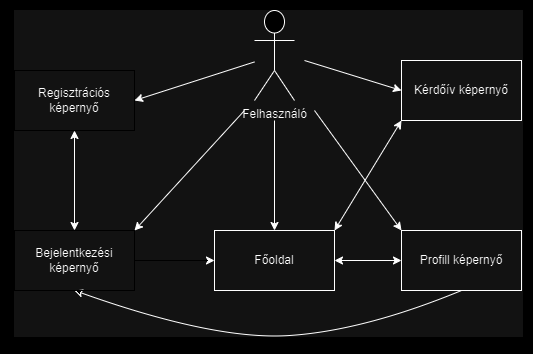

The diagram above was exported from draw.io. Its source (the exported page's mxGraphModel, read from the mxfile embedded in the PNG):
<mxGraphModel dx="1988" dy="647" grid="1" gridSize="10" guides="1" tooltips="1" connect="1" arrows="1" fold="1" page="1" pageScale="1" pageWidth="827" pageHeight="1169" math="0" shadow="0">
  <root>
    <mxCell id="0" />
    <mxCell id="1" parent="0" />
    <mxCell id="dx4612oFcylyJM7OrQ0S-1" value="Bejelentkezési képernyő" style="rounded=0;whiteSpace=wrap;html=1;fillColor=none;labelBackgroundColor=none;" parent="1" vertex="1">
      <mxGeometry x="-800" y="390" width="120" height="60" as="geometry" />
    </mxCell>
    <mxCell id="iSp9UEJz9GW-M6wr9puN-1" value="Felhasználó" style="shape=umlActor;verticalLabelPosition=bottom;verticalAlign=top;html=1;outlineConnect=0;" vertex="1" parent="1">
      <mxGeometry x="-560" y="170" width="40" height="90" as="geometry" />
    </mxCell>
    <mxCell id="iSp9UEJz9GW-M6wr9puN-4" value="Főoldal" style="rounded=0;whiteSpace=wrap;html=1;fillColor=none;labelBackgroundColor=none;" vertex="1" parent="1">
      <mxGeometry x="-600" y="390" width="120" height="60" as="geometry" />
    </mxCell>
    <mxCell id="iSp9UEJz9GW-M6wr9puN-5" value="Regisztrációs képernyő" style="rounded=0;whiteSpace=wrap;html=1;fillColor=none;labelBackgroundColor=none;" vertex="1" parent="1">
      <mxGeometry x="-800" y="230" width="120" height="60" as="geometry" />
    </mxCell>
    <mxCell id="iSp9UEJz9GW-M6wr9puN-6" value="Kérdőív képernyő" style="rounded=0;whiteSpace=wrap;html=1;fillColor=none;labelBackgroundColor=none;" vertex="1" parent="1">
      <mxGeometry x="-413" y="220" width="120" height="60" as="geometry" />
    </mxCell>
    <mxCell id="iSp9UEJz9GW-M6wr9puN-7" value="Profill képernyő" style="rounded=0;whiteSpace=wrap;html=1;fillColor=none;labelBackgroundColor=none;" vertex="1" parent="1">
      <mxGeometry x="-413" y="390" width="120" height="60" as="geometry" />
    </mxCell>
    <mxCell id="iSp9UEJz9GW-M6wr9puN-9" value="" style="endArrow=classic;html=1;rounded=0;entryX=1;entryY=0.5;entryDx=0;entryDy=0;" edge="1" parent="1" source="iSp9UEJz9GW-M6wr9puN-1" target="iSp9UEJz9GW-M6wr9puN-5">
      <mxGeometry width="50" height="50" relative="1" as="geometry">
        <mxPoint x="-560" y="240" as="sourcePoint" />
        <mxPoint x="-510" y="190" as="targetPoint" />
      </mxGeometry>
    </mxCell>
    <mxCell id="iSp9UEJz9GW-M6wr9puN-10" value="" style="endArrow=classic;html=1;rounded=0;entryX=1;entryY=0;entryDx=0;entryDy=0;" edge="1" parent="1" target="dx4612oFcylyJM7OrQ0S-1">
      <mxGeometry width="50" height="50" relative="1" as="geometry">
        <mxPoint x="-570" y="270" as="sourcePoint" />
        <mxPoint x="-680" y="280" as="targetPoint" />
      </mxGeometry>
    </mxCell>
    <mxCell id="iSp9UEJz9GW-M6wr9puN-11" value="" style="endArrow=classic;html=1;rounded=0;entryX=0.5;entryY=0;entryDx=0;entryDy=0;" edge="1" parent="1" target="iSp9UEJz9GW-M6wr9puN-4">
      <mxGeometry width="50" height="50" relative="1" as="geometry">
        <mxPoint x="-540" y="280" as="sourcePoint" />
        <mxPoint x="-650" y="400" as="targetPoint" />
      </mxGeometry>
    </mxCell>
    <mxCell id="iSp9UEJz9GW-M6wr9puN-12" value="" style="endArrow=classic;html=1;rounded=0;entryX=0;entryY=0;entryDx=0;entryDy=0;" edge="1" parent="1" target="iSp9UEJz9GW-M6wr9puN-7">
      <mxGeometry width="50" height="50" relative="1" as="geometry">
        <mxPoint x="-500" y="270" as="sourcePoint" />
        <mxPoint x="-610" y="390" as="targetPoint" />
      </mxGeometry>
    </mxCell>
    <mxCell id="iSp9UEJz9GW-M6wr9puN-13" value="" style="endArrow=classic;html=1;rounded=0;entryX=0;entryY=0.5;entryDx=0;entryDy=0;" edge="1" parent="1" target="iSp9UEJz9GW-M6wr9puN-6">
      <mxGeometry width="50" height="50" relative="1" as="geometry">
        <mxPoint x="-510" y="220" as="sourcePoint" />
        <mxPoint x="-620" y="340" as="targetPoint" />
      </mxGeometry>
    </mxCell>
    <mxCell id="iSp9UEJz9GW-M6wr9puN-14" value="" style="endArrow=classic;startArrow=classic;html=1;rounded=0;entryX=0.5;entryY=1;entryDx=0;entryDy=0;exitX=0.5;exitY=0;exitDx=0;exitDy=0;" edge="1" parent="1" source="dx4612oFcylyJM7OrQ0S-1" target="iSp9UEJz9GW-M6wr9puN-5">
      <mxGeometry width="50" height="50" relative="1" as="geometry">
        <mxPoint x="-750" y="390" as="sourcePoint" />
        <mxPoint x="-700" y="340" as="targetPoint" />
      </mxGeometry>
    </mxCell>
    <mxCell id="iSp9UEJz9GW-M6wr9puN-15" value="" style="endArrow=classic;html=1;rounded=0;entryX=0;entryY=0.5;entryDx=0;entryDy=0;" edge="1" parent="1" target="iSp9UEJz9GW-M6wr9puN-4">
      <mxGeometry width="50" height="50" relative="1" as="geometry">
        <mxPoint x="-680" y="420" as="sourcePoint" />
        <mxPoint x="-630" y="370" as="targetPoint" />
      </mxGeometry>
    </mxCell>
    <mxCell id="iSp9UEJz9GW-M6wr9puN-18" value="" style="endArrow=classic;startArrow=classic;html=1;rounded=0;exitX=1;exitY=0;exitDx=0;exitDy=0;entryX=0;entryY=1;entryDx=0;entryDy=0;" edge="1" parent="1" source="iSp9UEJz9GW-M6wr9puN-4" target="iSp9UEJz9GW-M6wr9puN-6">
      <mxGeometry width="50" height="50" relative="1" as="geometry">
        <mxPoint x="-460" y="410" as="sourcePoint" />
        <mxPoint x="-410" y="360" as="targetPoint" />
      </mxGeometry>
    </mxCell>
    <mxCell id="iSp9UEJz9GW-M6wr9puN-22" value="" style="curved=1;endArrow=classic;html=1;rounded=0;entryX=0.5;entryY=1;entryDx=0;entryDy=0;exitX=0.5;exitY=1;exitDx=0;exitDy=0;" edge="1" parent="1" source="iSp9UEJz9GW-M6wr9puN-7" target="dx4612oFcylyJM7OrQ0S-1">
      <mxGeometry width="50" height="50" relative="1" as="geometry">
        <mxPoint x="-570" y="530" as="sourcePoint" />
        <mxPoint x="-520" y="480" as="targetPoint" />
        <Array as="points">
          <mxPoint x="-450" y="490" />
          <mxPoint x="-600" y="500" />
        </Array>
      </mxGeometry>
    </mxCell>
    <mxCell id="iSp9UEJz9GW-M6wr9puN-24" value="" style="endArrow=classic;startArrow=classic;html=1;rounded=0;exitX=1;exitY=0.5;exitDx=0;exitDy=0;entryX=0;entryY=0.5;entryDx=0;entryDy=0;" edge="1" parent="1" source="iSp9UEJz9GW-M6wr9puN-4" target="iSp9UEJz9GW-M6wr9puN-7">
      <mxGeometry width="50" height="50" relative="1" as="geometry">
        <mxPoint x="-460" y="410" as="sourcePoint" />
        <mxPoint x="-410" y="360" as="targetPoint" />
      </mxGeometry>
    </mxCell>
  </root>
</mxGraphModel>